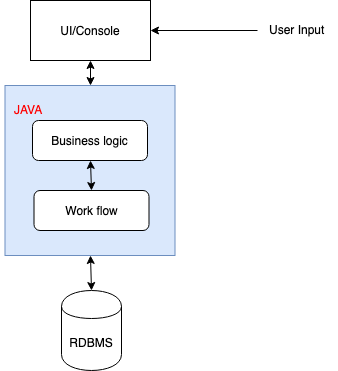

The diagram above was exported from draw.io. Its source (the exported page's mxGraphModel, read from the mxfile embedded in the PNG):
<mxGraphModel dx="918" dy="478" grid="1" gridSize="10" guides="1" tooltips="1" connect="1" arrows="1" fold="1" page="1" pageScale="1" pageWidth="850" pageHeight="1100" math="0" shadow="0">
  <root>
    <mxCell id="0" />
    <mxCell id="1" parent="0" />
    <mxCell id="c2umrkFQ-KpFuF-gsD_Z-1" value="RDBMS" style="shape=cylinder;whiteSpace=wrap;html=1;boundedLbl=1;backgroundOutline=1;" parent="1" vertex="1">
      <mxGeometry x="214" y="340" width="60" height="80" as="geometry" />
    </mxCell>
    <mxCell id="c2umrkFQ-KpFuF-gsD_Z-7" style="edgeStyle=orthogonalEdgeStyle;rounded=0;orthogonalLoop=1;jettySize=auto;html=1;" parent="1" edge="1">
      <mxGeometry relative="1" as="geometry">
        <mxPoint x="160" y="240" as="targetPoint" />
        <mxPoint x="160" y="240" as="sourcePoint" />
      </mxGeometry>
    </mxCell>
    <mxCell id="c2umrkFQ-KpFuF-gsD_Z-2" value="" style="whiteSpace=wrap;html=1;aspect=fixed;fillColor=#dae8fc;strokeColor=#6c8ebf;" parent="1" vertex="1">
      <mxGeometry x="157.5" y="135" width="170" height="170" as="geometry" />
    </mxCell>
    <mxCell id="c2umrkFQ-KpFuF-gsD_Z-3" value="UI/Console" style="rounded=0;whiteSpace=wrap;html=1;" parent="1" vertex="1">
      <mxGeometry x="183" y="50" width="120" height="60" as="geometry" />
    </mxCell>
    <mxCell id="c2umrkFQ-KpFuF-gsD_Z-4" value="User Input" style="text;html=1;resizable=0;points=[];autosize=1;align=left;verticalAlign=top;spacingTop=-4;" parent="1" vertex="1">
      <mxGeometry x="420" y="70" width="70" height="20" as="geometry" />
    </mxCell>
    <mxCell id="c2umrkFQ-KpFuF-gsD_Z-16" value="Business logic" style="rounded=1;whiteSpace=wrap;html=1;" parent="1" vertex="1">
      <mxGeometry x="185" y="170" width="115" height="40" as="geometry" />
    </mxCell>
    <mxCell id="c2umrkFQ-KpFuF-gsD_Z-18" value="Work flow" style="rounded=1;whiteSpace=wrap;html=1;" parent="1" vertex="1">
      <mxGeometry x="186.5" y="240" width="115" height="40" as="geometry" />
    </mxCell>
    <mxCell id="c2umrkFQ-KpFuF-gsD_Z-21" value="" style="endArrow=classic;startArrow=classic;html=1;entryX=0.5;entryY=1;entryDx=0;entryDy=0;exitX=0.5;exitY=0;exitDx=0;exitDy=0;" parent="1" source="c2umrkFQ-KpFuF-gsD_Z-18" target="c2umrkFQ-KpFuF-gsD_Z-16" edge="1">
      <mxGeometry width="50" height="50" relative="1" as="geometry">
        <mxPoint x="150" y="540" as="sourcePoint" />
        <mxPoint x="200" y="490" as="targetPoint" />
      </mxGeometry>
    </mxCell>
    <mxCell id="c2umrkFQ-KpFuF-gsD_Z-22" value="" style="endArrow=classic;startArrow=classic;html=1;entryX=0.5;entryY=1;entryDx=0;entryDy=0;exitX=0.5;exitY=0;exitDx=0;exitDy=0;" parent="1" source="c2umrkFQ-KpFuF-gsD_Z-1" target="c2umrkFQ-KpFuF-gsD_Z-2" edge="1">
      <mxGeometry width="50" height="50" relative="1" as="geometry">
        <mxPoint x="150" y="540" as="sourcePoint" />
        <mxPoint x="200" y="490" as="targetPoint" />
      </mxGeometry>
    </mxCell>
    <mxCell id="c2umrkFQ-KpFuF-gsD_Z-23" value="" style="endArrow=classic;startArrow=classic;html=1;entryX=0.5;entryY=1;entryDx=0;entryDy=0;exitX=0.5;exitY=0;exitDx=0;exitDy=0;" parent="1" source="c2umrkFQ-KpFuF-gsD_Z-2" target="c2umrkFQ-KpFuF-gsD_Z-3" edge="1">
      <mxGeometry width="50" height="50" relative="1" as="geometry">
        <mxPoint x="150" y="540" as="sourcePoint" />
        <mxPoint x="200" y="490" as="targetPoint" />
      </mxGeometry>
    </mxCell>
    <mxCell id="c2umrkFQ-KpFuF-gsD_Z-24" value="" style="endArrow=classic;html=1;entryX=1;entryY=0.5;entryDx=0;entryDy=0;" parent="1" target="c2umrkFQ-KpFuF-gsD_Z-3" edge="1">
      <mxGeometry width="50" height="50" relative="1" as="geometry">
        <mxPoint x="410" y="80" as="sourcePoint" />
        <mxPoint x="200" y="450" as="targetPoint" />
      </mxGeometry>
    </mxCell>
    <mxCell id="YDc-_Tv7Un2TaXRU7PUB-2" value="&lt;font color=&quot;#ff0000&quot;&gt;JAVA&lt;/font&gt;" style="text;html=1;resizable=0;points=[];autosize=1;align=left;verticalAlign=top;spacingTop=-4;" vertex="1" parent="1">
      <mxGeometry x="165" y="150" width="40" height="20" as="geometry" />
    </mxCell>
  </root>
</mxGraphModel>